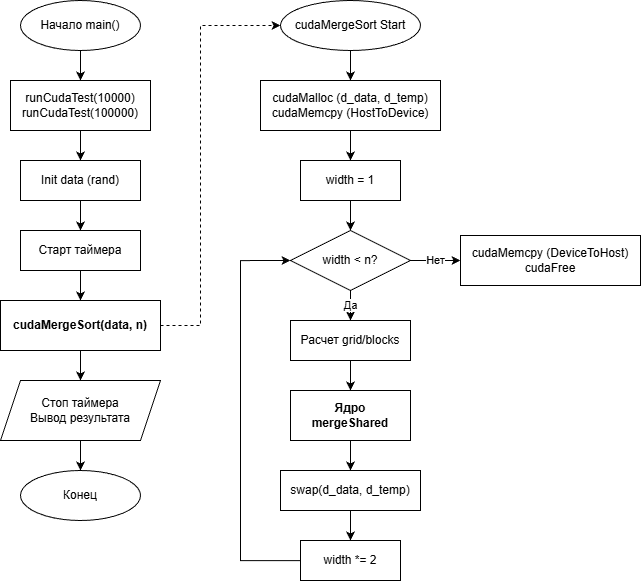

The diagram above was exported from draw.io. Its source (the exported page's mxGraphModel, read from the mxfile embedded in the PNG):
<mxGraphModel dx="1958" dy="815" grid="1" gridSize="10" guides="1" tooltips="1" connect="1" arrows="1" fold="1" page="1" pageScale="1" pageWidth="827" pageHeight="1169" math="0" shadow="0">
  <root>
    <mxCell id="0" />
    <mxCell id="1" parent="0" />
    <mxCell id="y2RVa1pRsDGr50qrTRwA-1" parent="1" style="ellipse;whiteSpace=wrap;html=1;" value="Начало main()" vertex="1">
      <mxGeometry height="50" width="120" x="100" y="20" as="geometry" />
    </mxCell>
    <mxCell id="y2RVa1pRsDGr50qrTRwA-2" parent="1" style="rounded=0;whiteSpace=wrap;html=1;" value="runCudaTest(10000)&#10;runCudaTest(100000)" vertex="1">
      <mxGeometry height="50" width="140" x="90" y="100" as="geometry" />
    </mxCell>
    <mxCell id="y2RVa1pRsDGr50qrTRwA-3" edge="1" parent="1" source="y2RVa1pRsDGr50qrTRwA-1" style="edgeStyle=orthogonalEdgeStyle;rounded=0;html=1;" target="y2RVa1pRsDGr50qrTRwA-2">
      <mxGeometry relative="1" as="geometry" />
    </mxCell>
    <mxCell id="y2RVa1pRsDGr50qrTRwA-4" parent="1" style="rounded=0;whiteSpace=wrap;html=1;" value="Init data (rand)" vertex="1">
      <mxGeometry height="40" width="120" x="100" y="180" as="geometry" />
    </mxCell>
    <mxCell id="y2RVa1pRsDGr50qrTRwA-5" edge="1" parent="1" source="y2RVa1pRsDGr50qrTRwA-2" style="edgeStyle=orthogonalEdgeStyle;rounded=0;html=1;" target="y2RVa1pRsDGr50qrTRwA-4">
      <mxGeometry relative="1" as="geometry" />
    </mxCell>
    <mxCell id="y2RVa1pRsDGr50qrTRwA-6" parent="1" style="rounded=0;whiteSpace=wrap;html=1;" value="Старт таймера" vertex="1">
      <mxGeometry height="40" width="120" x="100" y="250" as="geometry" />
    </mxCell>
    <mxCell id="y2RVa1pRsDGr50qrTRwA-7" edge="1" parent="1" source="y2RVa1pRsDGr50qrTRwA-4" style="edgeStyle=orthogonalEdgeStyle;rounded=0;html=1;" target="y2RVa1pRsDGr50qrTRwA-6">
      <mxGeometry relative="1" as="geometry" />
    </mxCell>
    <mxCell id="y2RVa1pRsDGr50qrTRwA-8" parent="1" style="rounded=0;whiteSpace=wrap;html=1;fontStyle=1" value="cudaMergeSort(data, n)" vertex="1">
      <mxGeometry height="50" width="160" x="80" y="320" as="geometry" />
    </mxCell>
    <mxCell id="y2RVa1pRsDGr50qrTRwA-9" edge="1" parent="1" source="y2RVa1pRsDGr50qrTRwA-6" style="edgeStyle=orthogonalEdgeStyle;rounded=0;html=1;" target="y2RVa1pRsDGr50qrTRwA-8">
      <mxGeometry relative="1" as="geometry" />
    </mxCell>
    <mxCell id="y2RVa1pRsDGr50qrTRwA-10" parent="1" style="shape=parallelogram;perimeter=parallelogramPerimeter;whiteSpace=wrap;html=1;fixedSize=1;" value="Стоп таймера&#10;Вывод результата" vertex="1">
      <mxGeometry height="60" width="160" x="80" y="400" as="geometry" />
    </mxCell>
    <mxCell id="y2RVa1pRsDGr50qrTRwA-11" edge="1" parent="1" source="y2RVa1pRsDGr50qrTRwA-8" style="edgeStyle=orthogonalEdgeStyle;rounded=0;html=1;" target="y2RVa1pRsDGr50qrTRwA-10">
      <mxGeometry relative="1" as="geometry" />
    </mxCell>
    <mxCell id="y2RVa1pRsDGr50qrTRwA-12" parent="1" style="ellipse;whiteSpace=wrap;html=1;" value="Конец" vertex="1">
      <mxGeometry height="50" width="120" x="100" y="490" as="geometry" />
    </mxCell>
    <mxCell id="y2RVa1pRsDGr50qrTRwA-13" edge="1" parent="1" source="y2RVa1pRsDGr50qrTRwA-10" style="edgeStyle=orthogonalEdgeStyle;rounded=0;html=1;" target="y2RVa1pRsDGr50qrTRwA-12">
      <mxGeometry relative="1" as="geometry" />
    </mxCell>
    <mxCell id="y2RVa1pRsDGr50qrTRwA-14" parent="1" style="ellipse;whiteSpace=wrap;html=1;" value="cudaMergeSort Start" vertex="1">
      <mxGeometry height="50" width="140" x="360" y="20" as="geometry" />
    </mxCell>
    <mxCell id="y2RVa1pRsDGr50qrTRwA-15" edge="1" parent="1" source="y2RVa1pRsDGr50qrTRwA-8" style="edgeStyle=orthogonalEdgeStyle;rounded=0;html=1;dashed=1;" target="y2RVa1pRsDGr50qrTRwA-14">
      <mxGeometry relative="1" as="geometry">
        <Array as="points">
          <mxPoint x="280" y="345" />
          <mxPoint x="280" y="45" />
        </Array>
      </mxGeometry>
    </mxCell>
    <mxCell id="y2RVa1pRsDGr50qrTRwA-16" parent="1" style="rounded=0;whiteSpace=wrap;html=1;" value="cudaMalloc (d_data, d_temp)&#10;cudaMemcpy (HostToDevice)" vertex="1">
      <mxGeometry height="50" width="180" x="340" y="100" as="geometry" />
    </mxCell>
    <mxCell id="y2RVa1pRsDGr50qrTRwA-17" edge="1" parent="1" source="y2RVa1pRsDGr50qrTRwA-14" style="edgeStyle=orthogonalEdgeStyle;rounded=0;html=1;" target="y2RVa1pRsDGr50qrTRwA-16">
      <mxGeometry relative="1" as="geometry" />
    </mxCell>
    <mxCell id="y2RVa1pRsDGr50qrTRwA-18" parent="1" style="rounded=0;whiteSpace=wrap;html=1;" value="width = 1" vertex="1">
      <mxGeometry height="40" width="100" x="380" y="180" as="geometry" />
    </mxCell>
    <mxCell id="y2RVa1pRsDGr50qrTRwA-19" edge="1" parent="1" source="y2RVa1pRsDGr50qrTRwA-16" style="edgeStyle=orthogonalEdgeStyle;rounded=0;html=1;" target="y2RVa1pRsDGr50qrTRwA-18">
      <mxGeometry relative="1" as="geometry" />
    </mxCell>
    <mxCell id="y2RVa1pRsDGr50qrTRwA-20" parent="1" style="rhombus;whiteSpace=wrap;html=1;" value="width &lt; n?" vertex="1">
      <mxGeometry height="60" width="120" x="370" y="250" as="geometry" />
    </mxCell>
    <mxCell id="y2RVa1pRsDGr50qrTRwA-21" edge="1" parent="1" source="y2RVa1pRsDGr50qrTRwA-18" style="edgeStyle=orthogonalEdgeStyle;rounded=0;html=1;" target="y2RVa1pRsDGr50qrTRwA-20">
      <mxGeometry relative="1" as="geometry" />
    </mxCell>
    <mxCell id="y2RVa1pRsDGr50qrTRwA-22" parent="1" style="rounded=0;whiteSpace=wrap;html=1;" value="Расчет grid/blocks" vertex="1">
      <mxGeometry height="40" width="120" x="370" y="340" as="geometry" />
    </mxCell>
    <mxCell id="y2RVa1pRsDGr50qrTRwA-23" edge="1" parent="1" source="y2RVa1pRsDGr50qrTRwA-20" style="edgeStyle=orthogonalEdgeStyle;rounded=0;html=1;" target="y2RVa1pRsDGr50qrTRwA-22" value="Да">
      <mxGeometry relative="1" as="geometry" />
    </mxCell>
    <mxCell id="y2RVa1pRsDGr50qrTRwA-24" parent="1" style="rounded=0;whiteSpace=wrap;html=1;fontStyle=1" value="Ядро&lt;br&gt;mergeShared" vertex="1">
      <mxGeometry height="50" width="120" x="370" y="410" as="geometry" />
    </mxCell>
    <mxCell id="y2RVa1pRsDGr50qrTRwA-25" edge="1" parent="1" source="y2RVa1pRsDGr50qrTRwA-22" style="edgeStyle=orthogonalEdgeStyle;rounded=0;html=1;" target="y2RVa1pRsDGr50qrTRwA-24">
      <mxGeometry relative="1" as="geometry" />
    </mxCell>
    <mxCell id="y2RVa1pRsDGr50qrTRwA-26" parent="1" style="rounded=0;whiteSpace=wrap;html=1;" value="swap(d_data, d_temp)" vertex="1">
      <mxGeometry height="40" width="140" x="360" y="490" as="geometry" />
    </mxCell>
    <mxCell id="y2RVa1pRsDGr50qrTRwA-27" edge="1" parent="1" source="y2RVa1pRsDGr50qrTRwA-24" style="edgeStyle=orthogonalEdgeStyle;rounded=0;html=1;" target="y2RVa1pRsDGr50qrTRwA-26">
      <mxGeometry relative="1" as="geometry" />
    </mxCell>
    <mxCell id="y2RVa1pRsDGr50qrTRwA-28" parent="1" style="rounded=0;whiteSpace=wrap;html=1;" value="width *= 2" vertex="1">
      <mxGeometry height="40" width="100" x="380" y="560" as="geometry" />
    </mxCell>
    <mxCell id="y2RVa1pRsDGr50qrTRwA-29" edge="1" parent="1" source="y2RVa1pRsDGr50qrTRwA-26" style="edgeStyle=orthogonalEdgeStyle;rounded=0;html=1;" target="y2RVa1pRsDGr50qrTRwA-28">
      <mxGeometry relative="1" as="geometry" />
    </mxCell>
    <mxCell id="y2RVa1pRsDGr50qrTRwA-30" edge="1" parent="1" source="y2RVa1pRsDGr50qrTRwA-28" style="edgeStyle=orthogonalEdgeStyle;rounded=0;html=1;entryX=0;entryY=0.5;" target="y2RVa1pRsDGr50qrTRwA-20">
      <mxGeometry relative="1" as="geometry">
        <Array as="points">
          <mxPoint x="320" y="580" />
          <mxPoint x="320" y="280" />
        </Array>
      </mxGeometry>
    </mxCell>
    <mxCell id="y2RVa1pRsDGr50qrTRwA-31" parent="1" style="rounded=0;whiteSpace=wrap;html=1;" value="cudaMemcpy (DeviceToHost)&#10;cudaFree" vertex="1">
      <mxGeometry height="50" width="180" x="540" y="255" as="geometry" />
    </mxCell>
    <mxCell id="y2RVa1pRsDGr50qrTRwA-32" edge="1" parent="1" source="y2RVa1pRsDGr50qrTRwA-20" style="edgeStyle=orthogonalEdgeStyle;rounded=0;html=1;" target="y2RVa1pRsDGr50qrTRwA-31" value="Нет">
      <mxGeometry relative="1" as="geometry" />
    </mxCell>
  </root>
</mxGraphModel>